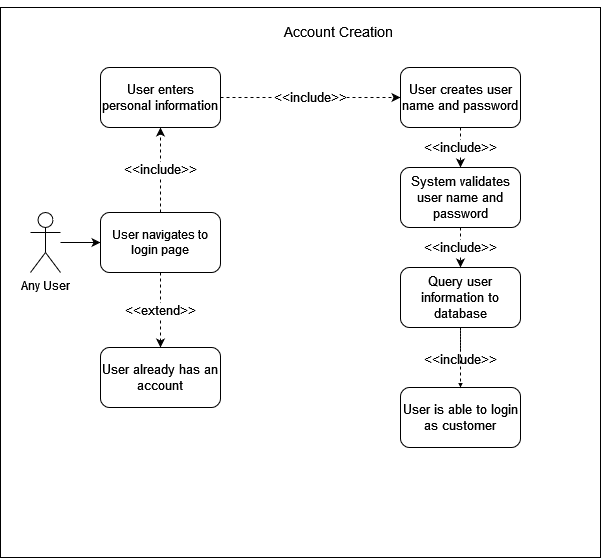

The diagram above was exported from draw.io. Its source (the exported page's mxGraphModel, read from the mxfile embedded in the PNG):
<mxGraphModel dx="1050" dy="558" grid="1" gridSize="10" guides="1" tooltips="1" connect="1" arrows="1" fold="1" page="1" pageScale="1" pageWidth="850" pageHeight="1100" math="0" shadow="0">
  <root>
    <mxCell id="0" />
    <mxCell id="1" parent="0" />
    <mxCell id="3QPzU1vT2Nj39qzxx-9Z-3" value="" style="whiteSpace=wrap;html=1;aspect=fixed;fontSize=14;" parent="1" vertex="1">
      <mxGeometry x="157.5" y="170" width="512.5" height="512.5" as="geometry" />
    </mxCell>
    <mxCell id="3QPzU1vT2Nj39qzxx-9Z-1" value="" style="rounded=0;whiteSpace=wrap;html=1;" parent="1" vertex="1">
      <mxGeometry x="80" y="170" width="600" height="550" as="geometry" />
    </mxCell>
    <mxCell id="rhDCkSRbmbP2DcU52iY_-4" value="" style="edgeStyle=orthogonalEdgeStyle;rounded=0;orthogonalLoop=1;jettySize=auto;html=1;fontSize=13;" edge="1" parent="1" source="3QPzU1vT2Nj39qzxx-9Z-2" target="rhDCkSRbmbP2DcU52iY_-1">
      <mxGeometry relative="1" as="geometry" />
    </mxCell>
    <mxCell id="3QPzU1vT2Nj39qzxx-9Z-2" value="Any User" style="shape=umlActor;verticalLabelPosition=bottom;verticalAlign=top;html=1;outlineConnect=0;" parent="1" vertex="1">
      <mxGeometry x="110" y="375" width="30" height="60" as="geometry" />
    </mxCell>
    <mxCell id="3QPzU1vT2Nj39qzxx-9Z-4" value="&lt;font style=&quot;font-size: 14px;&quot;&gt;Account Creation&lt;/font&gt;" style="text;whiteSpace=wrap;html=1;align=center;" parent="1" vertex="1">
      <mxGeometry x="317.5" y="180" width="200" height="40" as="geometry" />
    </mxCell>
    <mxCell id="3QPzU1vT2Nj39qzxx-9Z-5" style="edgeStyle=none;rounded=0;orthogonalLoop=1;jettySize=auto;html=1;exitX=0.5;exitY=0;exitDx=0;exitDy=0;dashed=1;startArrow=open;startFill=0;endArrow=none;endFill=0;" parent="1" source="3QPzU1vT2Nj39qzxx-9Z-3" target="3QPzU1vT2Nj39qzxx-9Z-3" edge="1">
      <mxGeometry relative="1" as="geometry" />
    </mxCell>
    <mxCell id="rhDCkSRbmbP2DcU52iY_-17" style="edgeStyle=orthogonalEdgeStyle;rounded=0;orthogonalLoop=1;jettySize=auto;html=1;exitX=1;exitY=0.5;exitDx=0;exitDy=0;fontSize=13;" edge="1" parent="1" source="rhDCkSRbmbP2DcU52iY_-1">
      <mxGeometry relative="1" as="geometry">
        <mxPoint x="300" y="405" as="targetPoint" />
      </mxGeometry>
    </mxCell>
    <mxCell id="rhDCkSRbmbP2DcU52iY_-28" value="&amp;lt;&amp;lt;extend&amp;gt;&amp;gt;" style="edgeStyle=orthogonalEdgeStyle;rounded=0;orthogonalLoop=1;jettySize=auto;html=1;dashed=1;strokeColor=default;fontSize=13;" edge="1" parent="1" source="rhDCkSRbmbP2DcU52iY_-1" target="rhDCkSRbmbP2DcU52iY_-6">
      <mxGeometry relative="1" as="geometry" />
    </mxCell>
    <mxCell id="rhDCkSRbmbP2DcU52iY_-29" value="&amp;lt;&amp;lt;include&amp;gt;&amp;gt;" style="edgeStyle=orthogonalEdgeStyle;rounded=0;orthogonalLoop=1;jettySize=auto;html=1;dashed=1;strokeColor=default;fontSize=13;" edge="1" parent="1" source="rhDCkSRbmbP2DcU52iY_-1" target="rhDCkSRbmbP2DcU52iY_-13">
      <mxGeometry relative="1" as="geometry" />
    </mxCell>
    <mxCell id="rhDCkSRbmbP2DcU52iY_-1" value="User navigates to login page" style="rounded=1;whiteSpace=wrap;html=1;" vertex="1" parent="1">
      <mxGeometry x="180" y="375" width="120" height="60" as="geometry" />
    </mxCell>
    <mxCell id="rhDCkSRbmbP2DcU52iY_-6" value="User already has an account" style="rounded=1;whiteSpace=wrap;html=1;fontSize=13;" vertex="1" parent="1">
      <mxGeometry x="180" y="510" width="120" height="60" as="geometry" />
    </mxCell>
    <mxCell id="rhDCkSRbmbP2DcU52iY_-7" value="User is able to login as customer" style="rounded=1;whiteSpace=wrap;html=1;fontSize=13;" vertex="1" parent="1">
      <mxGeometry x="480" y="550" width="120" height="60" as="geometry" />
    </mxCell>
    <mxCell id="rhDCkSRbmbP2DcU52iY_-22" value="&amp;lt;&amp;lt;include&amp;gt;&amp;gt;" style="edgeStyle=orthogonalEdgeStyle;rounded=0;orthogonalLoop=1;jettySize=auto;html=1;fontSize=13;dashed=1;" edge="1" parent="1" source="rhDCkSRbmbP2DcU52iY_-13" target="rhDCkSRbmbP2DcU52iY_-14">
      <mxGeometry relative="1" as="geometry" />
    </mxCell>
    <mxCell id="rhDCkSRbmbP2DcU52iY_-13" value="User enters personal information" style="rounded=1;whiteSpace=wrap;html=1;fontSize=13;" vertex="1" parent="1">
      <mxGeometry x="180" y="230" width="120" height="60" as="geometry" />
    </mxCell>
    <mxCell id="rhDCkSRbmbP2DcU52iY_-23" value="&amp;lt;&amp;lt;include&amp;gt;&amp;gt;" style="edgeStyle=orthogonalEdgeStyle;rounded=0;orthogonalLoop=1;jettySize=auto;html=1;exitX=0.5;exitY=1;exitDx=0;exitDy=0;entryX=0.5;entryY=0;entryDx=0;entryDy=0;fontSize=13;dashed=1;" edge="1" parent="1" source="rhDCkSRbmbP2DcU52iY_-14" target="rhDCkSRbmbP2DcU52iY_-16">
      <mxGeometry relative="1" as="geometry" />
    </mxCell>
    <mxCell id="rhDCkSRbmbP2DcU52iY_-14" value="&lt;div&gt;User creates user name and password&lt;/div&gt;" style="rounded=1;whiteSpace=wrap;html=1;fontSize=13;" vertex="1" parent="1">
      <mxGeometry x="480" y="230" width="120" height="60" as="geometry" />
    </mxCell>
    <mxCell id="rhDCkSRbmbP2DcU52iY_-27" value="&lt;div&gt;&amp;lt;&amp;lt;include&amp;gt;&amp;gt;&lt;/div&gt;&lt;div&gt;&lt;br&gt;&lt;/div&gt;" style="edgeStyle=orthogonalEdgeStyle;rounded=0;orthogonalLoop=1;jettySize=auto;html=1;dashed=1;strokeColor=default;fontSize=13;" edge="1" parent="1" source="rhDCkSRbmbP2DcU52iY_-15" target="rhDCkSRbmbP2DcU52iY_-7">
      <mxGeometry x="0.3333" relative="1" as="geometry">
        <mxPoint as="offset" />
      </mxGeometry>
    </mxCell>
    <mxCell id="rhDCkSRbmbP2DcU52iY_-15" value="&lt;font style=&quot;font-size: 13px;&quot;&gt;Query user information to database&lt;/font&gt;" style="rounded=1;whiteSpace=wrap;html=1;fontSize=13;" vertex="1" parent="1">
      <mxGeometry x="480" y="430" width="120" height="60" as="geometry" />
    </mxCell>
    <mxCell id="rhDCkSRbmbP2DcU52iY_-24" value="&amp;lt;&amp;lt;include&amp;gt;&amp;gt;" style="edgeStyle=orthogonalEdgeStyle;rounded=0;orthogonalLoop=1;jettySize=auto;html=1;fontSize=13;dashed=1;" edge="1" parent="1" source="rhDCkSRbmbP2DcU52iY_-16" target="rhDCkSRbmbP2DcU52iY_-15">
      <mxGeometry relative="1" as="geometry" />
    </mxCell>
    <mxCell id="rhDCkSRbmbP2DcU52iY_-16" value="System validates user name and password" style="rounded=1;whiteSpace=wrap;html=1;fontSize=13;" vertex="1" parent="1">
      <mxGeometry x="480" y="330" width="120" height="60" as="geometry" />
    </mxCell>
    <mxCell id="rhDCkSRbmbP2DcU52iY_-30" value="" style="endArrow=none;dashed=1;html=1;rounded=0;strokeColor=default;fontSize=12;entryX=0.5;entryY=1;entryDx=0;entryDy=0;exitX=0.5;exitY=0;exitDx=0;exitDy=0;" edge="1" parent="1" source="rhDCkSRbmbP2DcU52iY_-7" target="rhDCkSRbmbP2DcU52iY_-15">
      <mxGeometry width="50" height="50" relative="1" as="geometry">
        <mxPoint x="280" y="420" as="sourcePoint" />
        <mxPoint x="330" y="370" as="targetPoint" />
      </mxGeometry>
    </mxCell>
  </root>
</mxGraphModel>